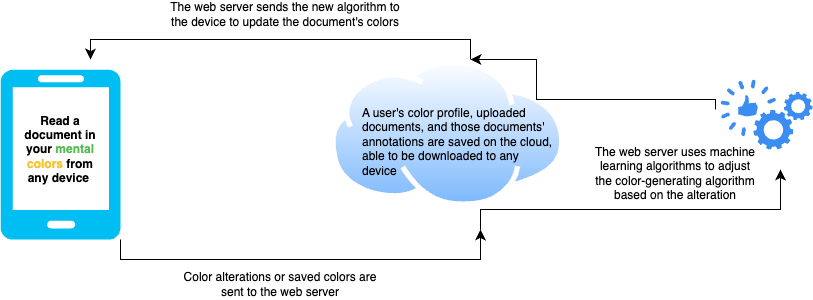

The diagram above was exported from draw.io. Its source (the exported page's mxGraphModel, read from the mxfile embedded in the PNG):
<mxGraphModel dx="1283" dy="738" grid="1" gridSize="10" guides="1" tooltips="1" connect="1" arrows="1" fold="1" page="1" pageScale="1" pageWidth="850" pageHeight="1100" math="0" shadow="0">
  <root>
    <mxCell id="0" />
    <mxCell id="1" parent="0" />
    <mxCell id="iBhcJRvjZA7XEpEwLPNW-1" value="" style="verticalLabelPosition=bottom;html=1;verticalAlign=top;align=center;strokeColor=none;fillColor=#00BEF2;shape=mxgraph.azure.mobile;pointerEvents=1;" vertex="1" parent="1">
      <mxGeometry x="190" y="350" width="120" height="170" as="geometry" />
    </mxCell>
    <mxCell id="iBhcJRvjZA7XEpEwLPNW-2" value="&lt;font style=&quot;font-size: 12px;&quot;&gt;&lt;b&gt;&lt;font style=&quot;font-size: 12px;&quot;&gt;Read&lt;/font&gt; &lt;font style=&quot;font-size: 12px;&quot;&gt;a&lt;/font&gt; &lt;font style=&quot;font-size: 12px;&quot;&gt;document&lt;/font&gt; in your&amp;nbsp;&lt;/b&gt;&lt;b style=&quot;color: rgb(85, 187, 83); text-align: start; background-color: initial;&quot;&gt;mental&lt;/b&gt;&lt;br&gt;&lt;b style=&quot;color: rgb(243, 197, 55); text-align: start; background-color: initial;&quot;&gt;colors&lt;/b&gt;&lt;b&gt;&amp;nbsp;from any device&amp;nbsp;&lt;/b&gt;&lt;/font&gt;" style="text;html=1;strokeColor=none;fillColor=none;align=center;verticalAlign=middle;whiteSpace=wrap;rounded=0;" vertex="1" parent="1">
      <mxGeometry x="205" y="390" width="90" height="80" as="geometry" />
    </mxCell>
    <mxCell id="iBhcJRvjZA7XEpEwLPNW-4" value="" style="image;aspect=fixed;perimeter=ellipsePerimeter;html=1;align=center;shadow=0;dashed=0;spacingTop=3;image=img/lib/active_directory/internet_cloud.svg;" vertex="1" parent="1">
      <mxGeometry x="520" y="340" width="234.6" height="147.8" as="geometry" />
    </mxCell>
    <mxCell id="iBhcJRvjZA7XEpEwLPNW-6" value="" style="edgeStyle=segmentEdgeStyle;endArrow=classic;html=1;curved=0;rounded=0;endSize=8;startSize=8;" edge="1" parent="1">
      <mxGeometry width="50" height="50" relative="1" as="geometry">
        <mxPoint x="660" y="340" as="sourcePoint" />
        <mxPoint x="280" y="340" as="targetPoint" />
        <Array as="points">
          <mxPoint x="660" y="320" />
          <mxPoint x="280" y="320" />
        </Array>
      </mxGeometry>
    </mxCell>
    <mxCell id="iBhcJRvjZA7XEpEwLPNW-7" value="A user's color profile, uploaded documents, and those documents' annotations are saved on the cloud, able to be downloaded to any device" style="text;whiteSpace=wrap;html=1;" vertex="1" parent="1">
      <mxGeometry x="550" y="380" width="194.21" height="40" as="geometry" />
    </mxCell>
    <mxCell id="iBhcJRvjZA7XEpEwLPNW-13" value="" style="sketch=0;html=1;aspect=fixed;strokeColor=none;shadow=0;fillColor=#3B8DF1;verticalAlign=top;labelPosition=center;verticalLabelPosition=bottom;shape=mxgraph.gcp2.capabilities" vertex="1" parent="1">
      <mxGeometry x="910" y="360" width="92.11" height="70" as="geometry" />
    </mxCell>
    <mxCell id="iBhcJRvjZA7XEpEwLPNW-16" value="Color alterations or saved colors are sent to the web server" style="text;html=1;strokeColor=none;fillColor=none;align=center;verticalAlign=middle;whiteSpace=wrap;rounded=0;" vertex="1" parent="1">
      <mxGeometry x="370" y="550" width="200" height="30" as="geometry" />
    </mxCell>
    <mxCell id="iBhcJRvjZA7XEpEwLPNW-17" value="The web server uses machine learning algorithms to adjust the color-generating algorithm based on the alteration" style="text;html=1;strokeColor=none;fillColor=none;align=center;verticalAlign=middle;whiteSpace=wrap;rounded=0;" vertex="1" parent="1">
      <mxGeometry x="780" y="410" width="170" height="88.5" as="geometry" />
    </mxCell>
    <mxCell id="iBhcJRvjZA7XEpEwLPNW-18" value="" style="edgeStyle=segmentEdgeStyle;endArrow=classic;html=1;curved=0;rounded=0;endSize=8;startSize=8;" edge="1" parent="1">
      <mxGeometry width="50" height="50" relative="1" as="geometry">
        <mxPoint x="670" y="510" as="sourcePoint" />
        <mxPoint x="970" y="450" as="targetPoint" />
        <Array as="points">
          <mxPoint x="670" y="490" />
          <mxPoint x="970" y="490" />
        </Array>
      </mxGeometry>
    </mxCell>
    <mxCell id="iBhcJRvjZA7XEpEwLPNW-19" value="" style="edgeStyle=segmentEdgeStyle;endArrow=classic;html=1;curved=0;rounded=0;endSize=8;startSize=8;" edge="1" parent="1">
      <mxGeometry width="50" height="50" relative="1" as="geometry">
        <mxPoint x="905" y="390" as="sourcePoint" />
        <mxPoint x="660" y="340" as="targetPoint" />
        <Array as="points">
          <mxPoint x="905" y="380" />
          <mxPoint x="726" y="380" />
        </Array>
      </mxGeometry>
    </mxCell>
    <mxCell id="iBhcJRvjZA7XEpEwLPNW-20" value="" style="edgeStyle=segmentEdgeStyle;endArrow=classic;html=1;curved=0;rounded=0;endSize=8;startSize=8;" edge="1" parent="1">
      <mxGeometry width="50" height="50" relative="1" as="geometry">
        <mxPoint x="310" y="520" as="sourcePoint" />
        <mxPoint x="670" y="510" as="targetPoint" />
        <Array as="points">
          <mxPoint x="310" y="540" />
          <mxPoint x="670" y="540" />
          <mxPoint x="670" y="520" />
        </Array>
      </mxGeometry>
    </mxCell>
    <mxCell id="iBhcJRvjZA7XEpEwLPNW-21" value="The web server sends the new algorithm to the device to update the document's colors" style="text;html=1;strokeColor=none;fillColor=none;align=center;verticalAlign=middle;whiteSpace=wrap;rounded=0;" vertex="1" parent="1">
      <mxGeometry x="350" y="280" width="250" height="30" as="geometry" />
    </mxCell>
  </root>
</mxGraphModel>